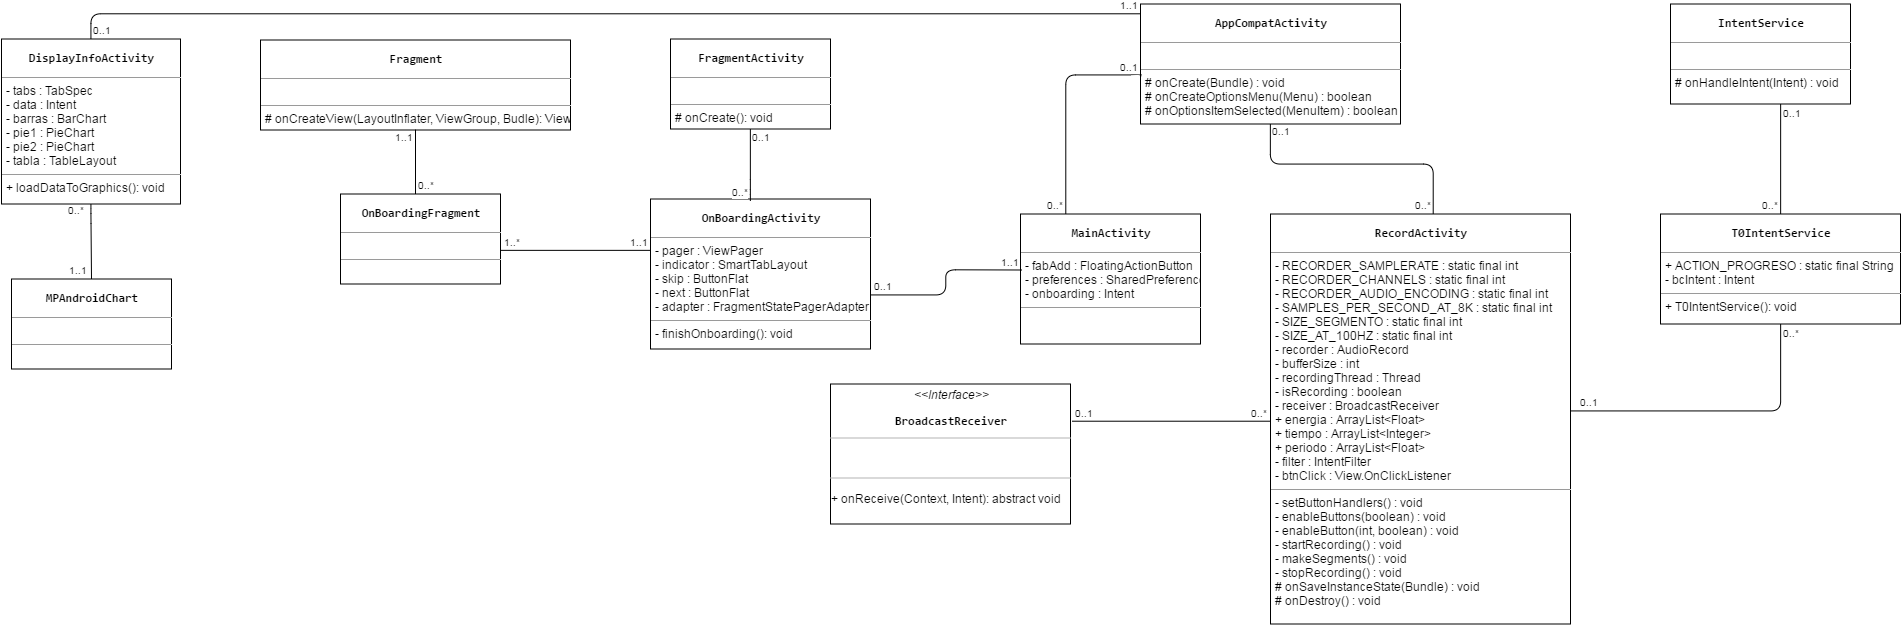

The diagram above was exported from draw.io. Its source (the exported page's mxGraphModel, read from the mxfile embedded in the PNG):
<mxGraphModel dx="2981" dy="2034.5" grid="1" gridSize="10" guides="1" tooltips="1" connect="1" arrows="1" fold="1" page="1" pageScale="1.5" pageWidth="826" pageHeight="1169" background="#ffffff" math="0" shadow="0">
  <root>
    <mxCell id="0" style=";html=1;" />
    <mxCell id="1" style=";html=1;" parent="0" />
    <mxCell id="2c5195ea4833c03a-81" value="&lt;pre style=&quot;text-align: center&quot;&gt;&lt;span&gt;&lt;b&gt;AppCompatActivity&lt;/b&gt;&lt;/span&gt;&lt;/pre&gt;&lt;hr size=&quot;1&quot;&gt;&lt;p style=&quot;margin: 0px ; margin-left: 4px&quot;&gt;&lt;br&gt;&lt;/p&gt;&lt;hr size=&quot;1&quot;&gt;&lt;p style=&quot;margin: 0px ; margin-left: 4px&quot;&gt;# onCreate(Bundle) : void&lt;/p&gt;&lt;p style=&quot;margin: 0px ; margin-left: 4px&quot;&gt;# onCreateOptionsMenu(Menu) : boolean&lt;/p&gt;&lt;p style=&quot;margin: 0px ; margin-left: 4px&quot;&gt;# onOptionsItemSelected(MenuItem) : boolean&lt;/p&gt;" style="verticalAlign=top;align=left;overflow=fill;fontSize=12;fontFamily=Helvetica;html=1;" vertex="1" parent="1">
      <mxGeometry x="-840" y="-610" width="260" height="120" as="geometry" />
    </mxCell>
    <mxCell id="2c5195ea4833c03a-82" value="&lt;pre style=&quot;text-align: center&quot;&gt;&lt;span&gt;&lt;b&gt;MainActivity&lt;/b&gt;&lt;/span&gt;&lt;/pre&gt;&lt;hr size=&quot;1&quot;&gt;&lt;p style=&quot;margin: 0px ; margin-left: 4px&quot;&gt;- fabAdd : FloatingActionButton&lt;/p&gt;&lt;p style=&quot;margin: 0px ; margin-left: 4px&quot;&gt;- preferences :&amp;nbsp;&lt;span&gt;SharedPreferences&lt;/span&gt;&lt;/p&gt;&lt;p style=&quot;margin: 0px ; margin-left: 4px&quot;&gt;&lt;span&gt;- onboarding :&amp;nbsp;&lt;/span&gt;&lt;span&gt;Intent&lt;/span&gt;&lt;/p&gt;&lt;hr size=&quot;1&quot;&gt;&lt;p style=&quot;margin: 0px ; margin-left: 4px&quot;&gt;&lt;br&gt;&lt;/p&gt;" style="verticalAlign=top;align=left;overflow=fill;fontSize=12;fontFamily=Helvetica;html=1;fillColor=#ffffff;strokeColor=#000000;" vertex="1" parent="1">
      <mxGeometry x="-960" y="-400" width="180" height="130" as="geometry" />
    </mxCell>
    <mxCell id="2c5195ea4833c03a-83" value="" style="endArrow=none;html=1;edgeStyle=orthogonalEdgeStyle;entryX=0.25;entryY=0;" edge="1" parent="1" target="2c5195ea4833c03a-82">
      <mxGeometry relative="1" as="geometry">
        <mxPoint x="-840" y="-538" as="sourcePoint" />
        <mxPoint x="-1010" y="-580" as="targetPoint" />
        <Array as="points">
          <mxPoint x="-840" y="-539" />
          <mxPoint x="-915" y="-539" />
        </Array>
      </mxGeometry>
    </mxCell>
    <mxCell id="2c5195ea4833c03a-84" value="0..1" style="resizable=0;html=1;align=left;verticalAlign=bottom;labelBackgroundColor=#ffffff;fontSize=10;" vertex="1" connectable="0" parent="2c5195ea4833c03a-83">
      <mxGeometry x="-1" relative="1" as="geometry">
        <mxPoint x="-23" y="-1" as="offset" />
      </mxGeometry>
    </mxCell>
    <mxCell id="2c5195ea4833c03a-85" value="0..*" style="resizable=0;html=1;align=right;verticalAlign=bottom;labelBackgroundColor=#ffffff;fontSize=10;" vertex="1" connectable="0" parent="2c5195ea4833c03a-83">
      <mxGeometry x="1" relative="1" as="geometry" />
    </mxCell>
    <mxCell id="2c5195ea4833c03a-86" value="&lt;pre style=&quot;text-align: center&quot;&gt;&lt;span&gt;&lt;b&gt;RecordActivity&lt;/b&gt;&lt;/span&gt;&lt;/pre&gt;&lt;hr size=&quot;1&quot; style=&quot;text-align: center&quot;&gt;&lt;p style=&quot;margin: 0px ; margin-left: 4px&quot;&gt;- RECORDER_SAMPLERATE : static final int&lt;/p&gt;&lt;p style=&quot;margin: 0px ; margin-left: 4px&quot;&gt;- RECORDER_CHANNELS : static final int&lt;/p&gt;&lt;p style=&quot;margin: 0px ; margin-left: 4px&quot;&gt;- RECORDER_AUDIO_ENCODING : static final int&lt;/p&gt;&lt;p style=&quot;margin: 0px ; margin-left: 4px&quot;&gt;- SAMPLES_PER_SECOND_AT_8K : static final int&lt;/p&gt;&lt;p style=&quot;margin: 0px ; margin-left: 4px&quot;&gt;- SIZE_SEGMENTO : static final int&lt;/p&gt;&lt;p style=&quot;margin: 0px ; margin-left: 4px&quot;&gt;- SIZE_AT_100HZ : static final int&lt;/p&gt;&lt;p style=&quot;margin: 0px ; margin-left: 4px&quot;&gt;- recorder : AudioRecord&lt;/p&gt;&lt;p style=&quot;margin: 0px ; margin-left: 4px&quot;&gt;- bufferSize : int&lt;/p&gt;&lt;p style=&quot;margin: 0px ; margin-left: 4px&quot;&gt;- recordingThread : Thread&lt;/p&gt;&lt;p style=&quot;margin: 0px ; margin-left: 4px&quot;&gt;- isRecording : boolean&lt;/p&gt;&lt;p style=&quot;margin: 0px ; margin-left: 4px&quot;&gt;- receiver : BroadcastReceiver&lt;/p&gt;&lt;p style=&quot;margin: 0px ; margin-left: 4px&quot;&gt;+ energia : ArrayList&amp;lt;Float&amp;gt;&lt;/p&gt;&lt;p style=&quot;margin: 0px ; margin-left: 4px&quot;&gt;+ tiempo : ArrayList&amp;lt;Integer&amp;gt;&lt;/p&gt;&lt;p style=&quot;margin: 0px ; margin-left: 4px&quot;&gt;+ periodo : ArrayList&amp;lt;Float&amp;gt;&lt;/p&gt;&lt;p style=&quot;margin: 0px ; margin-left: 4px&quot;&gt;- filter : IntentFilter&lt;/p&gt;&lt;p style=&quot;margin: 0px ; margin-left: 4px&quot;&gt;- btnClick : View.OnClickListener&lt;/p&gt;&lt;hr size=&quot;1&quot;&gt;&lt;p style=&quot;margin: 0px ; margin-left: 4px&quot;&gt;- setButtonHandlers() : void&lt;/p&gt;&lt;p style=&quot;margin: 0px ; margin-left: 4px&quot;&gt;- enableButtons(boolean) : void&lt;/p&gt;&lt;p style=&quot;margin: 0px ; margin-left: 4px&quot;&gt;- enableButton(int, boolean) : void&lt;/p&gt;&lt;p style=&quot;margin: 0px ; margin-left: 4px&quot;&gt;- startRecording() : void&lt;/p&gt;&lt;p style=&quot;margin: 0px ; margin-left: 4px&quot;&gt;- makeSegments() : void&lt;/p&gt;&lt;p style=&quot;margin: 0px ; margin-left: 4px&quot;&gt;- stopRecording() : void&lt;/p&gt;&lt;p style=&quot;margin: 0px ; margin-left: 4px&quot;&gt;# onSaveInstanceState(Bundle) : void&lt;/p&gt;&lt;p style=&quot;margin: 0px ; margin-left: 4px&quot;&gt;# onDestroy() : void&lt;/p&gt;" style="verticalAlign=top;align=left;overflow=fill;fontSize=12;fontFamily=Helvetica;html=1;" vertex="1" parent="1">
      <mxGeometry x="-710" y="-400" width="300" height="410" as="geometry" />
    </mxCell>
    <mxCell id="2c5195ea4833c03a-92" value="" style="group" vertex="1" connectable="0" parent="1">
      <mxGeometry x="-1150" y="-230" width="240" height="140" as="geometry" />
    </mxCell>
    <mxCell id="2c5195ea4833c03a-89" value="&lt;p style=&quot;margin: 0px ; margin-top: 4px ; text-align: center&quot;&gt;&lt;i&gt;&amp;lt;&amp;lt;Interface&amp;gt;&amp;gt;&lt;/i&gt;&lt;br&gt;&lt;/p&gt;&lt;pre style=&quot;text-align: center&quot;&gt;&lt;span&gt;&lt;b&gt;BroadcastReceiver&lt;/b&gt;&lt;/span&gt;&lt;/pre&gt;&lt;p&gt;&lt;br&gt;&lt;/p&gt;&lt;p&gt;&lt;span style=&quot;line-height: 1.2&quot;&gt;&lt;br&gt;&lt;/span&gt;&lt;/p&gt;&lt;p&gt;&lt;span style=&quot;line-height: 1.2&quot;&gt;+ onReceive(Context, Intent): abstract void&lt;/span&gt;&lt;br&gt;&lt;/p&gt;" style="verticalAlign=top;align=left;overflow=fill;fontSize=12;fontFamily=Helvetica;html=1;labelBorderColor=none;" vertex="1" parent="2c5195ea4833c03a-92">
      <mxGeometry width="240" height="140" as="geometry" />
    </mxCell>
    <mxCell id="2c5195ea4833c03a-90" value="" style="line;html=1;strokeWidth=1;fillColor=none;align=left;verticalAlign=middle;spacingTop=-1;spacingLeft=3;spacingRight=3;rotatable=0;labelPosition=right;points=[];portConstraint=eastwest;fontColor=#CCCCCC;strokeColor=#B3B3B3;" vertex="1" parent="2c5195ea4833c03a-92">
      <mxGeometry y="50" width="240" height="8" as="geometry" />
    </mxCell>
    <mxCell id="2c5195ea4833c03a-91" value="" style="line;html=1;strokeWidth=1;fillColor=none;align=left;verticalAlign=middle;spacingTop=-1;spacingLeft=3;spacingRight=3;rotatable=0;labelPosition=right;points=[];portConstraint=eastwest;fontColor=#CCCCCC;strokeColor=#B3B3B3;" vertex="1" parent="2c5195ea4833c03a-92">
      <mxGeometry y="90" width="240" height="8" as="geometry" />
    </mxCell>
    <mxCell id="2c5195ea4833c03a-93" value="" style="endArrow=none;html=1;edgeStyle=orthogonalEdgeStyle;fontColor=#CCCCCC;" edge="1" parent="1">
      <mxGeometry relative="1" as="geometry">
        <mxPoint x="-908" y="-193" as="sourcePoint" />
        <mxPoint x="-711" y="-193" as="targetPoint" />
        <Array as="points">
          <mxPoint x="-908" y="-193" />
        </Array>
      </mxGeometry>
    </mxCell>
    <mxCell id="2c5195ea4833c03a-94" value="0..1" style="resizable=0;html=1;align=left;verticalAlign=bottom;labelBackgroundColor=#ffffff;fontSize=10;" vertex="1" connectable="0" parent="2c5195ea4833c03a-93">
      <mxGeometry x="-1" relative="1" as="geometry" />
    </mxCell>
    <mxCell id="2c5195ea4833c03a-95" value="0..*" style="resizable=0;html=1;align=right;verticalAlign=bottom;labelBackgroundColor=#ffffff;fontSize=10;" vertex="1" connectable="0" parent="2c5195ea4833c03a-93">
      <mxGeometry x="1" relative="1" as="geometry" />
    </mxCell>
    <mxCell id="2c5195ea4833c03a-96" value="" style="endArrow=none;html=1;edgeStyle=orthogonalEdgeStyle;fontColor=#CCCCCC;exitX=0.5;exitY=1;entryX=0.543;entryY=0;entryPerimeter=0;" edge="1" parent="1" source="2c5195ea4833c03a-81" target="2c5195ea4833c03a-86">
      <mxGeometry relative="1" as="geometry">
        <mxPoint x="-710" y="-450" as="sourcePoint" />
        <mxPoint x="-550" y="-450" as="targetPoint" />
        <Array as="points">
          <mxPoint x="-710" y="-450" />
          <mxPoint x="-547" y="-450" />
        </Array>
      </mxGeometry>
    </mxCell>
    <mxCell id="2c5195ea4833c03a-97" value="0..1" style="resizable=0;html=1;align=left;verticalAlign=bottom;labelBackgroundColor=#ffffff;fontSize=10;" vertex="1" connectable="0" parent="2c5195ea4833c03a-96">
      <mxGeometry x="-1" relative="1" as="geometry">
        <mxPoint y="15" as="offset" />
      </mxGeometry>
    </mxCell>
    <mxCell id="2c5195ea4833c03a-98" value="0..*" style="resizable=0;html=1;align=right;verticalAlign=bottom;labelBackgroundColor=#ffffff;fontSize=10;" vertex="1" connectable="0" parent="2c5195ea4833c03a-96">
      <mxGeometry x="1" relative="1" as="geometry" />
    </mxCell>
    <mxCell id="2c5195ea4833c03a-99" value="&lt;pre style=&quot;text-align: center&quot;&gt;&lt;span&gt;&lt;b&gt;IntentService&lt;/b&gt;&lt;/span&gt;&lt;/pre&gt;&lt;hr size=&quot;1&quot;&gt;&lt;p style=&quot;margin: 0px ; margin-left: 4px&quot;&gt;&lt;br&gt;&lt;/p&gt;&lt;hr size=&quot;1&quot;&gt;&lt;p style=&quot;margin: 0px ; margin-left: 4px&quot;&gt;# onHandleIntent(Intent) : void&lt;/p&gt;" style="verticalAlign=top;align=left;overflow=fill;fontSize=12;fontFamily=Helvetica;html=1;strokeColor=#000000;" vertex="1" parent="1">
      <mxGeometry x="-310" y="-610" width="180" height="100" as="geometry" />
    </mxCell>
    <mxCell id="2c5195ea4833c03a-100" value="&lt;pre style=&quot;text-align: center&quot;&gt;&lt;span&gt;&lt;b&gt;T0IntentService&lt;/b&gt;&lt;/span&gt;&lt;/pre&gt;&lt;hr size=&quot;1&quot;&gt;&lt;p style=&quot;margin: 0px ; margin-left: 4px&quot;&gt;+ ACTION_PROGRESO : static final String&lt;/p&gt;&lt;p style=&quot;margin: 0px ; margin-left: 4px&quot;&gt;- bcIntent : Intent&lt;/p&gt;&lt;hr size=&quot;1&quot;&gt;&lt;p style=&quot;margin: 0px ; margin-left: 4px&quot;&gt;+ T0IntentService(): void&lt;/p&gt;&lt;p style=&quot;margin: 0px ; margin-left: 4px&quot;&gt;&lt;br&gt;&lt;/p&gt;" style="verticalAlign=top;align=left;overflow=fill;fontSize=12;fontFamily=Helvetica;html=1;strokeColor=#000000;" vertex="1" parent="1">
      <mxGeometry x="-320" y="-400" width="240" height="110" as="geometry" />
    </mxCell>
    <mxCell id="2c5195ea4833c03a-101" value="" style="endArrow=none;html=1;edgeStyle=orthogonalEdgeStyle;fontColor=#CCCCCC;entryX=0.5;entryY=0;" edge="1" parent="1" target="2c5195ea4833c03a-100">
      <mxGeometry relative="1" as="geometry">
        <mxPoint x="-200" y="-510" as="sourcePoint" />
        <mxPoint x="-140" y="-450" as="targetPoint" />
        <Array as="points">
          <mxPoint x="-200" y="-510" />
        </Array>
      </mxGeometry>
    </mxCell>
    <mxCell id="2c5195ea4833c03a-102" value="0..1" style="resizable=0;html=1;align=left;verticalAlign=bottom;labelBackgroundColor=#ffffff;fontSize=10;" vertex="1" connectable="0" parent="2c5195ea4833c03a-101">
      <mxGeometry x="-1" relative="1" as="geometry">
        <mxPoint y="17" as="offset" />
      </mxGeometry>
    </mxCell>
    <mxCell id="2c5195ea4833c03a-103" value="0..*" style="resizable=0;html=1;align=right;verticalAlign=bottom;labelBackgroundColor=#ffffff;fontSize=10;" vertex="1" connectable="0" parent="2c5195ea4833c03a-101">
      <mxGeometry x="1" relative="1" as="geometry" />
    </mxCell>
    <mxCell id="2c5195ea4833c03a-104" value="" style="endArrow=none;html=1;edgeStyle=orthogonalEdgeStyle;fontColor=#CCCCCC;exitX=0.5;exitY=1;entryX=1;entryY=0.48;entryPerimeter=0;" edge="1" parent="1" source="2c5195ea4833c03a-100" target="2c5195ea4833c03a-86">
      <mxGeometry relative="1" as="geometry">
        <mxPoint x="-350" y="-210" as="sourcePoint" />
        <mxPoint x="-190" y="-210" as="targetPoint" />
        <Array as="points">
          <mxPoint x="-200" y="-203" />
        </Array>
      </mxGeometry>
    </mxCell>
    <mxCell id="2c5195ea4833c03a-105" value="0..*" style="resizable=0;html=1;align=left;verticalAlign=bottom;labelBackgroundColor=#ffffff;fontSize=10;" vertex="1" connectable="0" parent="2c5195ea4833c03a-104">
      <mxGeometry x="-1" relative="1" as="geometry">
        <mxPoint y="17" as="offset" />
      </mxGeometry>
    </mxCell>
    <mxCell id="2c5195ea4833c03a-106" value="0..1" style="resizable=0;html=1;align=right;verticalAlign=bottom;labelBackgroundColor=#ffffff;fontSize=10;" vertex="1" connectable="0" parent="2c5195ea4833c03a-104">
      <mxGeometry x="1" relative="1" as="geometry">
        <mxPoint x="30" as="offset" />
      </mxGeometry>
    </mxCell>
    <mxCell id="2c5195ea4833c03a-108" value="&lt;pre style=&quot;text-align: center&quot;&gt;&lt;span&gt;&lt;b&gt;FragmentActivity&lt;/b&gt;&lt;/span&gt;&lt;/pre&gt;&lt;hr size=&quot;1&quot;&gt;&lt;p style=&quot;margin: 0px ; margin-left: 4px&quot;&gt;&lt;br&gt;&lt;/p&gt;&lt;hr size=&quot;1&quot;&gt;&lt;p style=&quot;margin: 0px ; margin-left: 4px&quot;&gt;# onCreate(): void&lt;/p&gt;" style="verticalAlign=top;align=left;overflow=fill;fontSize=12;fontFamily=Helvetica;html=1;strokeColor=#000000;" vertex="1" parent="1">
      <mxGeometry x="-1310" y="-575" width="160" height="90" as="geometry" />
    </mxCell>
    <mxCell id="2c5195ea4833c03a-109" value="&lt;pre style=&quot;text-align: center&quot;&gt;&lt;span&gt;&lt;b&gt;OnBoardingActivity&lt;/b&gt;&lt;/span&gt;&lt;/pre&gt;&lt;hr size=&quot;1&quot;&gt;&lt;p style=&quot;margin: 0px ; margin-left: 4px&quot;&gt;- pager : ViewPager&lt;/p&gt;&lt;p style=&quot;margin: 0px ; margin-left: 4px&quot;&gt;- indicator : SmartTabLayout&lt;/p&gt;&lt;p style=&quot;margin: 0px ; margin-left: 4px&quot;&gt;- skip : ButtonFlat&lt;/p&gt;&lt;p style=&quot;margin: 0px ; margin-left: 4px&quot;&gt;- next : ButtonFlat&lt;/p&gt;&lt;p style=&quot;margin: 0px ; margin-left: 4px&quot;&gt;- adapter : FragmentStatePagerAdapter&lt;/p&gt;&lt;hr size=&quot;1&quot;&gt;&lt;p style=&quot;margin: 0px ; margin-left: 4px&quot;&gt;- finishOnboarding(): void&lt;/p&gt;" style="verticalAlign=top;align=left;overflow=fill;fontSize=12;fontFamily=Helvetica;html=1;strokeColor=#000000;" vertex="1" parent="1">
      <mxGeometry x="-1330" y="-415" width="220" height="150" as="geometry" />
    </mxCell>
    <mxCell id="2c5195ea4833c03a-110" value="" style="endArrow=none;html=1;edgeStyle=orthogonalEdgeStyle;fontColor=#CCCCCC;entryX=0.455;entryY=0.007;exitX=0.5;exitY=1;entryPerimeter=0;" edge="1" parent="1" source="2c5195ea4833c03a-108">
      <mxGeometry relative="1" as="geometry">
        <mxPoint x="-1320" y="-445" as="sourcePoint" />
        <mxPoint x="-1230" y="-413.5" as="targetPoint" />
        <Array as="points">
          <mxPoint x="-1230" y="-425" />
          <mxPoint x="-1230" y="-425" />
        </Array>
      </mxGeometry>
    </mxCell>
    <mxCell id="2c5195ea4833c03a-111" value="0..1" style="resizable=0;html=1;align=left;verticalAlign=bottom;labelBackgroundColor=#ffffff;fontSize=10;" vertex="1" connectable="0" parent="2c5195ea4833c03a-110">
      <mxGeometry x="-1" relative="1" as="geometry">
        <mxPoint y="16" as="offset" />
      </mxGeometry>
    </mxCell>
    <mxCell id="2c5195ea4833c03a-112" value="0..*" style="resizable=0;html=1;align=right;verticalAlign=bottom;labelBackgroundColor=#ffffff;fontSize=10;" vertex="1" connectable="0" parent="2c5195ea4833c03a-110">
      <mxGeometry x="1" relative="1" as="geometry" />
    </mxCell>
    <mxCell id="2c5195ea4833c03a-113" value="" style="endArrow=none;html=1;edgeStyle=orthogonalEdgeStyle;fontColor=#CCCCCC;entryX=0.011;entryY=0.431;entryPerimeter=0;exitX=1;exitY=0.64;exitPerimeter=0;" edge="1" parent="1" source="2c5195ea4833c03a-109">
      <mxGeometry relative="1" as="geometry">
        <mxPoint x="-1090" y="-344" as="sourcePoint" />
        <mxPoint x="-959" y="-344" as="targetPoint" />
        <Array as="points" />
      </mxGeometry>
    </mxCell>
    <mxCell id="2c5195ea4833c03a-114" value="0..1" style="resizable=0;html=1;align=left;verticalAlign=bottom;labelBackgroundColor=#ffffff;fontSize=10;" vertex="1" connectable="0" parent="2c5195ea4833c03a-113">
      <mxGeometry x="-1" relative="1" as="geometry">
        <mxPoint x="2" as="offset" />
      </mxGeometry>
    </mxCell>
    <mxCell id="2c5195ea4833c03a-115" value="1..1" style="resizable=0;html=1;align=right;verticalAlign=bottom;labelBackgroundColor=#ffffff;fontSize=10;" vertex="1" connectable="0" parent="2c5195ea4833c03a-113">
      <mxGeometry x="1" relative="1" as="geometry" />
    </mxCell>
    <mxCell id="2c5195ea4833c03a-116" value="&lt;pre style=&quot;text-align: center&quot;&gt;&lt;span&gt;&lt;b&gt;Fragment&lt;/b&gt;&lt;/span&gt;&lt;/pre&gt;&lt;hr size=&quot;1&quot;&gt;&lt;p style=&quot;margin: 0px ; margin-left: 4px&quot;&gt;&lt;br&gt;&lt;/p&gt;&lt;hr size=&quot;1&quot;&gt;&lt;p style=&quot;margin: 0px ; margin-left: 4px&quot;&gt;# onCreateView(LayoutInflater, ViewGroup, Budle): View&lt;/p&gt;" style="verticalAlign=top;align=left;overflow=fill;fontSize=12;fontFamily=Helvetica;html=1;strokeColor=#000000;" vertex="1" parent="1">
      <mxGeometry x="-1720" y="-574" width="310" height="90" as="geometry" />
    </mxCell>
    <mxCell id="2c5195ea4833c03a-117" value="&lt;pre style=&quot;text-align: center&quot;&gt;&lt;span&gt;&lt;b&gt;OnBoardingFragment&lt;/b&gt;&lt;/span&gt;&lt;/pre&gt;&lt;hr size=&quot;1&quot;&gt;&lt;p style=&quot;margin: 0px ; margin-left: 4px&quot;&gt;&lt;br&gt;&lt;/p&gt;&lt;hr size=&quot;1&quot;&gt;&lt;p style=&quot;margin: 0px ; margin-left: 4px&quot;&gt;&lt;br&gt;&lt;/p&gt;" style="verticalAlign=top;align=left;overflow=fill;fontSize=12;fontFamily=Helvetica;html=1;strokeColor=#000000;" vertex="1" parent="1">
      <mxGeometry x="-1640" y="-420" width="160" height="90" as="geometry" />
    </mxCell>
    <mxCell id="2c5195ea4833c03a-118" value="" style="endArrow=none;html=1;edgeStyle=orthogonalEdgeStyle;fontColor=#CCCCCC;entryX=0.5;entryY=1;" edge="1" parent="1" target="2c5195ea4833c03a-116">
      <mxGeometry relative="1" as="geometry">
        <mxPoint x="-1565" y="-420" as="sourcePoint" />
        <mxPoint x="-1720" y="-340" as="targetPoint" />
        <Array as="points">
          <mxPoint x="-1565" y="-420" />
        </Array>
      </mxGeometry>
    </mxCell>
    <mxCell id="2c5195ea4833c03a-119" value="0..*" style="resizable=0;html=1;align=left;verticalAlign=bottom;labelBackgroundColor=#ffffff;fontSize=10;" vertex="1" connectable="0" parent="2c5195ea4833c03a-118">
      <mxGeometry x="-1" relative="1" as="geometry" />
    </mxCell>
    <mxCell id="2c5195ea4833c03a-120" value="1..1" style="resizable=0;html=1;align=right;verticalAlign=bottom;labelBackgroundColor=#ffffff;fontSize=10;" vertex="1" connectable="0" parent="2c5195ea4833c03a-118">
      <mxGeometry x="1" relative="1" as="geometry">
        <mxPoint y="16" as="offset" />
      </mxGeometry>
    </mxCell>
    <mxCell id="2c5195ea4833c03a-121" value="" style="endArrow=none;html=1;edgeStyle=orthogonalEdgeStyle;fontColor=#CCCCCC;entryX=0;entryY=0.342;entryPerimeter=0;" edge="1" parent="1">
      <mxGeometry relative="1" as="geometry">
        <mxPoint x="-1480" y="-364" as="sourcePoint" />
        <mxPoint x="-1330" y="-363.5" as="targetPoint" />
        <Array as="points">
          <mxPoint x="-1480" y="-364" />
        </Array>
      </mxGeometry>
    </mxCell>
    <mxCell id="2c5195ea4833c03a-122" value="1..*" style="resizable=0;html=1;align=left;verticalAlign=bottom;labelBackgroundColor=#ffffff;fontSize=10;" vertex="1" connectable="0" parent="2c5195ea4833c03a-121">
      <mxGeometry x="-1" relative="1" as="geometry">
        <mxPoint x="1" as="offset" />
      </mxGeometry>
    </mxCell>
    <mxCell id="2c5195ea4833c03a-123" value="1..1" style="resizable=0;html=1;align=right;verticalAlign=bottom;labelBackgroundColor=#ffffff;fontSize=10;" vertex="1" connectable="0" parent="2c5195ea4833c03a-121">
      <mxGeometry x="1" relative="1" as="geometry" />
    </mxCell>
    <mxCell id="4b0671f19a18fe40-1" value="&lt;pre style=&quot;text-align: center&quot;&gt;&lt;b&gt;DisplayInfoActivity&lt;/b&gt;&lt;/pre&gt;&lt;hr size=&quot;1&quot;&gt;&lt;p style=&quot;margin: 0px ; margin-left: 4px&quot;&gt;- tabs : TabSpec&lt;/p&gt;&lt;p style=&quot;margin: 0px ; margin-left: 4px&quot;&gt;- data : Intent&lt;/p&gt;&lt;p style=&quot;margin: 0px ; margin-left: 4px&quot;&gt;- barras : BarChart&lt;/p&gt;&lt;p style=&quot;margin: 0px ; margin-left: 4px&quot;&gt;- pie1 : PieChart&lt;/p&gt;&lt;p style=&quot;margin: 0px ; margin-left: 4px&quot;&gt;- pie2 : PieChart&lt;/p&gt;&lt;p style=&quot;margin: 0px ; margin-left: 4px&quot;&gt;- tabla : TableLayout&lt;/p&gt;&lt;hr size=&quot;1&quot;&gt;&lt;p style=&quot;margin: 0px ; margin-left: 4px&quot;&gt;+ loadDataToGraphics(): void&lt;/p&gt;" style="verticalAlign=top;align=left;overflow=fill;fontSize=12;fontFamily=Helvetica;html=1;" vertex="1" parent="1">
      <mxGeometry x="-1979" y="-575" width="179" height="165" as="geometry" />
    </mxCell>
    <mxCell id="4b0671f19a18fe40-6" value="&lt;pre style=&quot;text-align: center&quot;&gt;&lt;b&gt;MPAndroidChart&lt;/b&gt;&lt;/pre&gt;&lt;hr size=&quot;1&quot;&gt;&lt;p style=&quot;margin: 0px ; margin-left: 4px&quot;&gt;&lt;br&gt;&lt;/p&gt;&lt;hr size=&quot;1&quot;&gt;&lt;p style=&quot;margin: 0px ; margin-left: 4px&quot;&gt;&lt;br&gt;&lt;/p&gt;" style="verticalAlign=top;align=left;overflow=fill;fontSize=12;fontFamily=Helvetica;html=1;" vertex="1" parent="1">
      <mxGeometry x="-1969" y="-335" width="160" height="90" as="geometry" />
    </mxCell>
    <mxCell id="4b0671f19a18fe40-7" value="" style="endArrow=none;html=1;edgeStyle=orthogonalEdgeStyle;entryX=0.5;entryY=0;exitX=0.5;exitY=1;" edge="1" parent="1" source="4b0671f19a18fe40-1" target="4b0671f19a18fe40-6">
      <mxGeometry relative="1" as="geometry">
        <mxPoint x="-2090" y="-400" as="sourcePoint" />
        <mxPoint x="-1930" y="-400" as="targetPoint" />
        <Array as="points">
          <mxPoint x="-1890" y="-400" />
        </Array>
      </mxGeometry>
    </mxCell>
    <mxCell id="4b0671f19a18fe40-8" value="0..*" style="resizable=0;html=1;align=left;verticalAlign=bottom;labelBackgroundColor=#ffffff;fontSize=10;" connectable="0" vertex="1" parent="4b0671f19a18fe40-7">
      <mxGeometry x="-1" relative="1" as="geometry">
        <mxPoint x="-25" y="14" as="offset" />
      </mxGeometry>
    </mxCell>
    <mxCell id="4b0671f19a18fe40-9" value="1..1" style="resizable=0;html=1;align=right;verticalAlign=bottom;labelBackgroundColor=#ffffff;fontSize=10;" connectable="0" vertex="1" parent="4b0671f19a18fe40-7">
      <mxGeometry x="1" relative="1" as="geometry">
        <mxPoint x="-2" as="offset" />
      </mxGeometry>
    </mxCell>
    <mxCell id="4b0671f19a18fe40-10" value="" style="endArrow=none;html=1;edgeStyle=orthogonalEdgeStyle;exitX=0.5;exitY=0;" edge="1" parent="1" source="4b0671f19a18fe40-1">
      <mxGeometry relative="1" as="geometry">
        <mxPoint x="-1860" y="-611" as="sourcePoint" />
        <mxPoint x="-840" y="-600" as="targetPoint" />
        <Array as="points">
          <mxPoint x="-1890" y="-600" />
          <mxPoint x="-840" y="-600" />
        </Array>
      </mxGeometry>
    </mxCell>
    <mxCell id="4b0671f19a18fe40-11" value="0..1" style="resizable=0;html=1;align=left;verticalAlign=bottom;labelBackgroundColor=#ffffff;fontSize=10;" connectable="0" vertex="1" parent="4b0671f19a18fe40-10">
      <mxGeometry x="-1" relative="1" as="geometry" />
    </mxCell>
    <mxCell id="4b0671f19a18fe40-12" value="1..1" style="resizable=0;html=1;align=right;verticalAlign=bottom;labelBackgroundColor=#ffffff;fontSize=10;" connectable="0" vertex="1" parent="4b0671f19a18fe40-10">
      <mxGeometry x="1" relative="1" as="geometry" />
    </mxCell>
  </root>
</mxGraphModel>